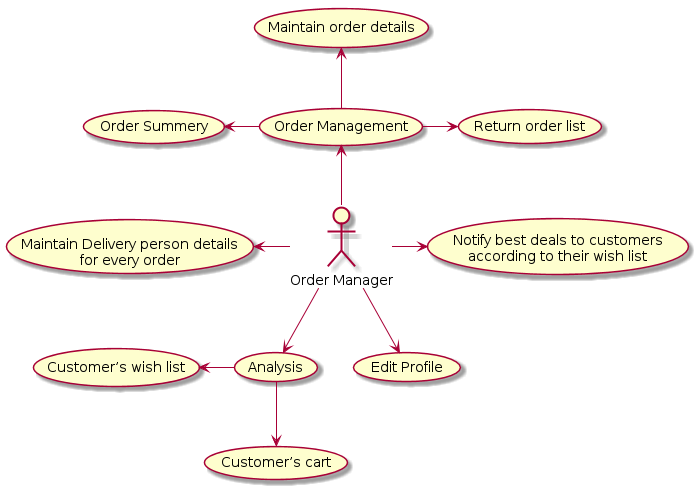

The diagram above was rendered by PlantUML. Its source (embedded in the PNG):
@startuml
 

skinparam actorStyle awesome
:Order Manager: -up->(Order) 
"Order Management"as (Order)
:Order Manager:-down->(Anal)
"Analysis"as (Anal)
:Order Manager:-down->(Edit Profile)
:Order Manager:-right->(Notify best deals to customers \naccording to their wish list)
:Order Manager:-left->(Maintain Delivery person details \nfor every order)

(Order)-right->(Return order list)
(Order)-up->(Maintain order details)
(Order)-left->(Order Summery)

(Anal)-left->(Customer’s wish list)
(Anal)-down->(Customer’s cart)
@enduml